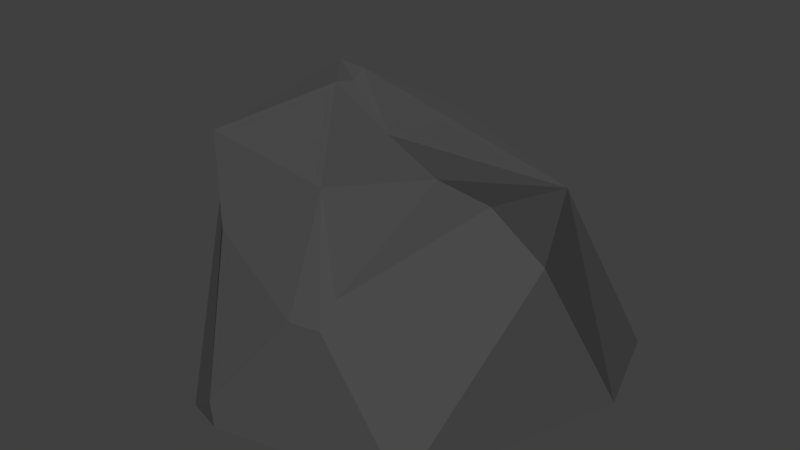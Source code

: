 # Source: Rock_big.blend  (saved by Blender 2.77.0; exported with 4.5.12 LTS)
import bpy
from mathutils import Matrix  # noqa: F401  (used for matrix-valued properties, if any)

bpy.ops.wm.read_factory_settings(use_empty=True)
scene = bpy.context.scene
scene.name = 'Scene'

# ---- collections
col_collection_7 = bpy.data.collections.new('Collection 7'); scene.collection.children.link(col_collection_7)

# ---- materials (node trees are filled in below, after node groups)
mat_material = bpy.data.materials.new('Material')
mat_material.alpha_threshold = 0.0
mat_material.roughness = 0.5

# ---- material node trees
mat_material.use_nodes = True; mat_material.node_tree.nodes.clear()
_N = mat_material.node_tree.nodes; _L = mat_material.node_tree.links
n0 = _N.new('ShaderNodeOutputMaterial'); n0.name = 'Material Output'; n0.location = (300, 300)
n1 = _N.new('ShaderNodeBsdfDiffuse'); n1.name = 'Diffuse BSDF'; n1.location = (10, 300)
n1.inputs[0].default_value = (0.06681, 0.06681, 0.06681, 1.0)
_L.new(n1.outputs[0], n0.inputs[0])
n0.is_active_output = True

# ---- world
world_world = bpy.data.worlds.new('World'); scene.world = world_world
world_world.color = (0.05088, 0.05088, 0.05088)
world_world.use_sun_shadow = False
world_world.sun_shadow_jitter_overblur = 0.0
world_world.cycles.sampling_method = 'MANUAL'

# ---- meshes
me_rock = bpy.data.meshes.new('Rock')
me_rock.from_pydata([(0.4274, -0.6233, -0.0007538), (-0.3291, 0.5982, 0.5195), (-0.9395, 0.01598, -0.0007539), (-0.5432, 0.5282, 0.005538), (0.7205, 0.2681, -0.003276), (0.05875, 0.821, 0.351), (0.5864, 0.6906, 0.0005288), (-0.6965, 0.2242, 0.9526), (0.2543, 0.6056, 0.6206), (0.5459, 1.863e-08, 0.6235), (-0.5179, 0.6556, 0.009343), (0.0739, 2.98e-08, 0.818), (-0.153, 8.941e-08, 0.9308), (0.313, 2.98e-08, 0.7833), (-0.06583, 0.3028, 0.9733), (-0.3391, -0.778, 0.09172), (-0.4676, -0.7445, -0.0007538), (-0.3112, -0.7899, -0.0007538), (-0.1328, -0.3771, 0.859), (-0.05319, -0.6378, 0.475), (0.06419, -0.6118, 0.4727), (0.06947, -0.536, 0.5602), (-0.4984, -0.5191, 0.6349), (-0.6634, -0.3836, 0.9364), (-0.8384, -0.1673, 0.8131), (-0.432, 0.05903, 1.142), (-0.3437, -0.06611, 1.107), (-0.3174, 1.192e-07, 1.103), (-0.3204, 0.06203, 1.133)], [], [(15, 19, 22), (0, 4, 9), (0, 17, 16, 2, 3, 4), (0, 9, 21, 20), (3, 2, 7), (10, 3, 1, 5), (11, 12, 27, 26, 18), (2, 16, 24), (7, 24, 25), (8, 1, 7), (4, 8, 9), (23, 18, 26), (2, 24, 7), (27, 12, 11, 8, 14, 28), (6, 10, 5), (7, 25, 28, 14), (15, 16, 17), (18, 19, 20, 21), (22, 23, 24), (25, 26, 27, 28), (15, 22, 24, 16), (18, 23, 22, 19), (25, 24, 23, 26), (15, 17, 0, 20, 19), (8, 4, 6, 5), (4, 3, 10, 6), (7, 1, 3), (13, 8, 11), (9, 8, 13), (8, 5, 1), (11, 18, 21, 13), (13, 21, 9), (8, 7, 14)])
_uv = me_rock.uv_layers.new(name='UVMap')
_uv.uv.foreach_set('vector', [0.03444, 0.7672, 0.1925, 0.6965, 0.237, 0.8474, 0.9752, 0.5024, 0.6421, 0.5043, 0.7296, 0.3861, 0.0512, 0.4309, 0.0, 0.1929, 0.01801, 0.1433, 0.2951, 0.0, 0.4737, 0.132, 0.3665, 0.5337, 0.9752, 0.5024, 0.7296, 0.3861, 0.9709, 0.314, 1.0, 0.3324, 0.7281, 0.5102, 0.9545, 0.5319, 0.8017, 0.8233, 0.6839, 0.5043, 0.7281, 0.5102, 0.645, 0.671, 0.519, 0.611, 0.7828, 0.2299, 0.8076, 0.1519, 0.8221, 0.08178, 0.8473, 0.0798, 0.9328, 0.2008, 0.0516, 1.0, 0.0, 0.8069, 0.3156, 0.9798, 0.8017, 0.8233, 0.9545, 0.8, 0.7997, 0.8963, 0.5402, 0.7112, 0.645, 0.671, 0.8017, 0.8233, 0.6421, 0.5043, 0.5663, 0.2557, 0.7296, 0.3861, 1.0, 0.04715, 0.9328, 0.2008, 0.8473, 0.0798, 0.9545, 0.5319, 0.9545, 0.8, 0.8017, 0.8233, 0.8221, 0.08178, 0.8076, 0.1519, 0.7828, 0.2299, 0.5663, 0.2557, 0.6944, 0.1427, 0.8008, 0.071, 0.4794, 0.5337, 0.4794, 0.8873, 0.3449, 0.702, 0.8017, 0.8233, 0.7997, 0.8963, 0.7805, 0.8952, 0.6707, 0.8348, 0.03444, 0.7672, 0.0, 0.8069, 0.003132, 0.7552, 0.3449, 0.7475, 0.1925, 0.6965, 0.2, 0.6612, 0.2374, 0.6665, 0.237, 0.8474, 0.3449, 0.9155, 0.3156, 0.9798, 0.8158, 0.04002, 0.8473, 0.0798, 0.8221, 0.08178, 0.8008, 0.071, 0.03444, 0.7672, 0.237, 0.8474, 0.3156, 0.9798, 0.0, 0.8069, 0.3449, 0.7475, 0.3449, 0.9155, 0.237, 0.8474, 0.1925, 0.6965, 0.8158, 0.04002, 0.9554, 0.0, 1.0, 0.04715, 0.8473, 0.0798, 0.03444, 0.7672, 0.003132, 0.7552, 0.05526, 0.5337, 0.2, 0.6612, 0.1925, 0.6965, 0.5663, 0.2557, 0.6421, 0.5043, 0.519, 0.4312, 0.5301, 0.2252, 0.3665, 0.5337, 0.4737, 0.132, 0.519, 0.1414, 0.519, 0.495, 0.8017, 0.8233, 0.645, 0.671, 0.7281, 0.5102, 0.7535, 0.2994, 0.5663, 0.2557, 0.7828, 0.2299, 0.7296, 0.3861, 0.5663, 0.2557, 0.7535, 0.2994, 0.5402, 0.7112, 0.519, 0.611, 0.645, 0.671, 0.7828, 0.2299, 0.9328, 0.2008, 0.9709, 0.314, 0.7535, 0.2994, 0.7535, 0.2994, 0.9709, 0.314, 0.7296, 0.3861, 0.5402, 0.7112, 0.8017, 0.8233, 0.6707, 0.8348])
me_rock.materials.append(mat_material)
me_rock.use_remesh_preserve_volume = False
me_rock.use_remesh_preserve_attributes = False
me_rock.use_mirror_vertex_groups = False
me_rock.update()

# ---- objects
ob_rock_up = bpy.data.objects.new('rock up', me_rock)

# ---- transforms, parenting, visibility, modifiers, constraints
ob_rock_up.location = (0.0, 0.0, 0.0)
ob_rock_up.scale = (2.743, 2.743, 2.743)
ob_rock_up.lineart.crease_threshold = 0.0

# ---- collection membership
col_collection_7.objects.link(ob_rock_up)

# ---- scene / render settings (as saved in the file)
scene.frame_start = 1; scene.frame_end = 250; scene.frame_set(19)
scene.render.engine = 'CYCLES'
scene.render.resolution_percentage = 50
scene.render.dither_intensity = 0.0
scene.cycles.use_denoising = False
scene.cycles.samples = 128
scene.cycles.sampling_pattern = 'TABULATED_SOBOL'
scene.cycles.light_sampling_threshold = 0.0
scene.cycles.use_adaptive_sampling = False
scene.cycles.use_light_tree = False
scene.cycles.blur_glossy = 0.0
scene.cycles.sample_clamp_indirect = 0.0
scene.view_settings.view_transform = 'Standard'
bpy.context.view_layer.update()

# ---- added for rendering (the .blend has no active camera and no usable light): camera, sun
cam_auto = bpy.data.cameras.new('AutoCamera')
cam_auto.lens = 50.0
cam_auto.sensor_width = 36.0
cam_auto.clip_end = 1000.0
ob_auto_camera = bpy.data.objects.new('AutoCamera', cam_auto)
scene.collection.objects.link(ob_auto_camera)
ob_auto_camera.location = (6.24955, -7.81744, 6.80123)
ob_auto_camera.rotation_euler = (1.09748, -7.21219e-08, 0.694738)
scene.camera = ob_auto_camera
light_auto_sun = bpy.data.lights.new('AutoSun', 'SUN')
light_auto_sun.energy = 3.0
light_auto_sun.angle = 0.0523599
ob_auto_sun = bpy.data.objects.new('AutoSun', light_auto_sun)
scene.collection.objects.link(ob_auto_sun)
ob_auto_sun.rotation_euler = (0.872665, 0.174533, 0.523599)
bpy.context.view_layer.update()

